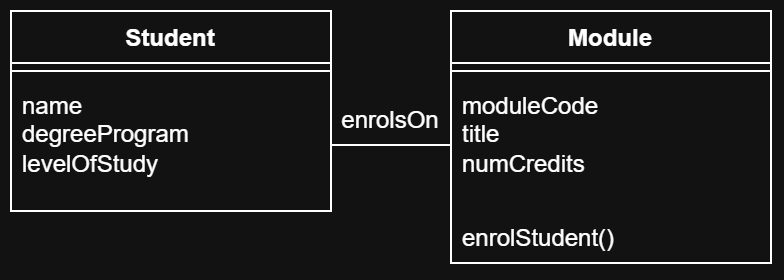

The diagram above was exported from draw.io. Its source (the exported page's mxGraphModel, read from the mxfile embedded in the PNG):
<mxGraphModel dx="934" dy="563" grid="1" gridSize="10" guides="1" tooltips="1" connect="1" arrows="1" fold="1" page="1" pageScale="1" pageWidth="827" pageHeight="1169" math="0" shadow="0">
  <root>
    <mxCell id="0" />
    <mxCell id="1" parent="0" />
    <mxCell id="_lB6UBbp_ThqueutwVfJ-1" parent="1" style="swimlane;fontStyle=1;align=center;verticalAlign=top;childLayout=stackLayout;horizontal=1;startSize=26;horizontalStack=0;resizeParent=1;resizeParentMax=0;resizeLast=0;collapsible=1;marginBottom=0;whiteSpace=wrap;html=1;" value="Student&lt;div&gt;&lt;br&gt;&lt;/div&gt;" vertex="1">
      <mxGeometry height="100" width="160" x="180" y="120" as="geometry" />
    </mxCell>
    <mxCell id="_lB6UBbp_ThqueutwVfJ-3" parent="_lB6UBbp_ThqueutwVfJ-1" style="line;strokeWidth=1;fillColor=none;align=left;verticalAlign=middle;spacingTop=-1;spacingLeft=3;spacingRight=3;rotatable=0;labelPosition=right;points=[];portConstraint=eastwest;strokeColor=inherit;labelPerimeter=1;" value="" vertex="1">
      <mxGeometry height="8" width="160" y="26" as="geometry" />
    </mxCell>
    <mxCell id="_lB6UBbp_ThqueutwVfJ-2" parent="_lB6UBbp_ThqueutwVfJ-1" style="text;strokeColor=none;fillColor=none;align=left;verticalAlign=top;spacingLeft=4;spacingRight=4;overflow=hidden;rotatable=0;points=[[0,0.5],[1,0.5]];portConstraint=eastwest;whiteSpace=wrap;html=1;" value="name&lt;div&gt;degreeProgram&lt;/div&gt;&lt;div&gt;levelOfStudy&lt;/div&gt;" vertex="1">
      <mxGeometry height="66" width="160" y="34" as="geometry" />
    </mxCell>
    <mxCell id="_lB6UBbp_ThqueutwVfJ-5" parent="1" style="swimlane;fontStyle=1;align=center;verticalAlign=top;childLayout=stackLayout;horizontal=1;startSize=26;horizontalStack=0;resizeParent=1;resizeParentMax=0;resizeLast=0;collapsible=1;marginBottom=0;whiteSpace=wrap;html=1;" value="Module" vertex="1">
      <mxGeometry height="126" width="160" x="400" y="120" as="geometry" />
    </mxCell>
    <mxCell id="_lB6UBbp_ThqueutwVfJ-6" parent="_lB6UBbp_ThqueutwVfJ-5" style="line;strokeWidth=1;fillColor=none;align=left;verticalAlign=middle;spacingTop=-1;spacingLeft=3;spacingRight=3;rotatable=0;labelPosition=right;points=[];portConstraint=eastwest;strokeColor=inherit;labelPerimeter=1;" value="" vertex="1">
      <mxGeometry height="8" width="160" y="26" as="geometry" />
    </mxCell>
    <mxCell id="_lB6UBbp_ThqueutwVfJ-7" parent="_lB6UBbp_ThqueutwVfJ-5" style="text;strokeColor=none;fillColor=none;align=left;verticalAlign=top;spacingLeft=4;spacingRight=4;overflow=hidden;rotatable=0;points=[[0,0.5],[1,0.5]];portConstraint=eastwest;whiteSpace=wrap;html=1;" value="moduleCode&lt;div&gt;title&lt;/div&gt;&lt;div&gt;numCredits&lt;/div&gt;" vertex="1">
      <mxGeometry height="66" width="160" y="34" as="geometry" />
    </mxCell>
    <mxCell id="_lB6UBbp_ThqueutwVfJ-8" parent="_lB6UBbp_ThqueutwVfJ-5" style="text;strokeColor=none;fillColor=none;align=left;verticalAlign=top;spacingLeft=4;spacingRight=4;overflow=hidden;rotatable=0;points=[[0,0.5],[1,0.5]];portConstraint=eastwest;whiteSpace=wrap;html=1;" value="enrolStudent()" vertex="1">
      <mxGeometry height="26" width="160" y="100" as="geometry" />
    </mxCell>
    <mxCell id="_lB6UBbp_ThqueutwVfJ-9" edge="1" parent="1" source="_lB6UBbp_ThqueutwVfJ-2" style="edgeStyle=orthogonalEdgeStyle;rounded=0;orthogonalLoop=1;jettySize=auto;html=1;defaultLabelBackgroundColor=page;entryX=0;entryY=0.5;entryDx=0;entryDy=0;startArrow=none;startFill=0;endArrow=none;endFill=0;" target="_lB6UBbp_ThqueutwVfJ-7" value="">
      <mxGeometry relative="1" as="geometry" />
    </mxCell>
    <mxCell id="_lB6UBbp_ThqueutwVfJ-10" parent="1" style="text;html=1;whiteSpace=wrap;strokeColor=none;fillColor=none;align=center;verticalAlign=middle;rounded=0;" value="&lt;div&gt;&lt;span style=&quot;background-color: transparent; color: light-dark(#000000, var(--ge-light-color, #ffffff));&quot;&gt;enrolsOn&lt;/span&gt;&lt;/div&gt;" vertex="1">
      <mxGeometry height="30" width="60" x="340" y="160" as="geometry" />
    </mxCell>
  </root>
</mxGraphModel>